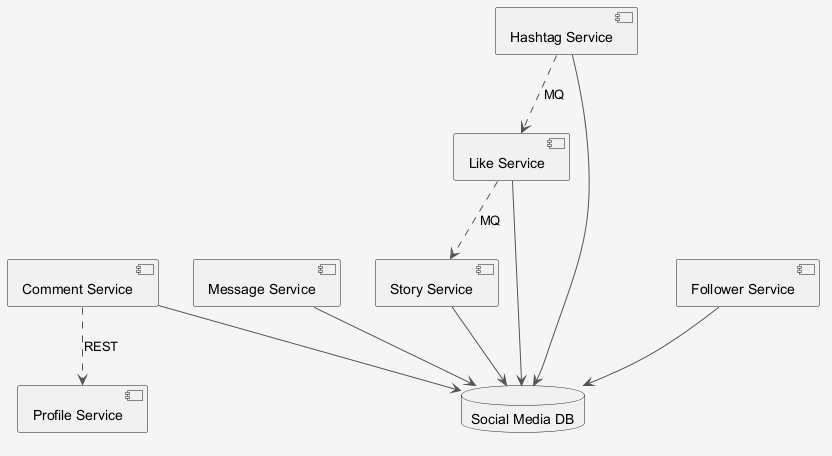

The diagram above was rendered by PlantUML. Its source (embedded in the PNG):
@startuml
skinparam shadowing false
skinparam backgroundColor #F5F5F5
skinparam ArrowColor #555555
component "Like Service" as C_LikeService
component "Comment Service" as C_CommentService
component "Message Service" as C_MessageService
component "Story Service" as C_StoryService
component "Profile Service" as C_ProfileService
component "Hashtag Service" as C_HashtagService
component "Follower Service" as C_FollowerService
database "Social Media DB" as DB_social_media
C_LikeService --> DB_social_media
C_CommentService --> DB_social_media
C_MessageService --> DB_social_media
C_StoryService --> DB_social_media
C_HashtagService --> DB_social_media
C_FollowerService --> DB_social_media
C_HashtagService ..> C_LikeService : MQ
C_LikeService ..> C_StoryService : MQ
C_CommentService ..> C_ProfileService : REST
@enduml